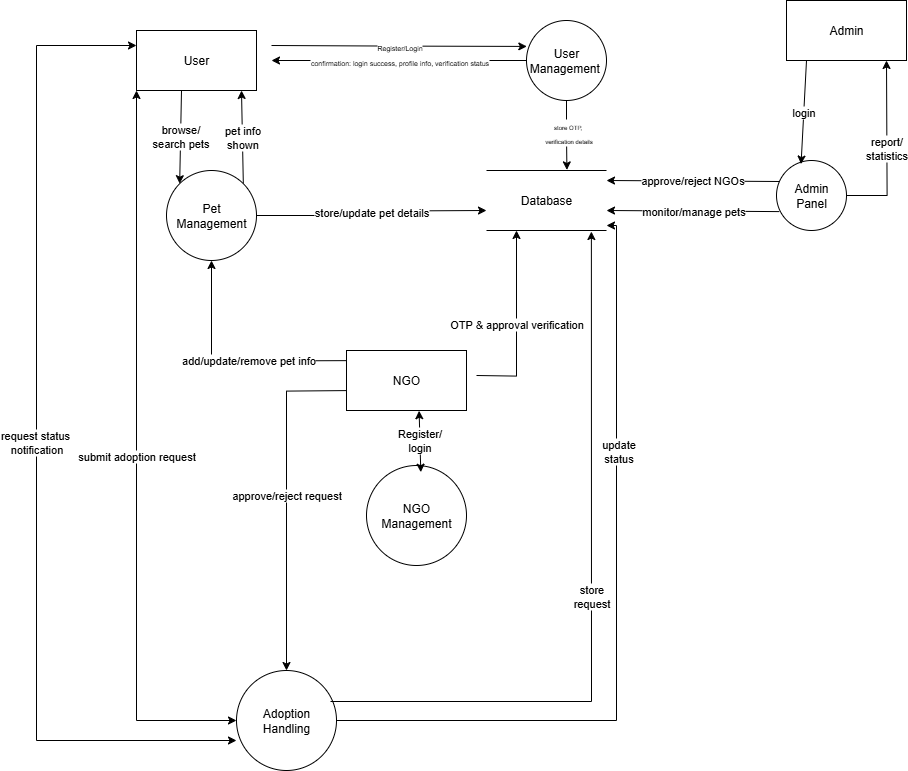

The diagram above was exported from draw.io. Its source (the exported page's mxGraphModel, read from the mxfile embedded in the PNG):
<mxGraphModel dx="1357" dy="1126" grid="1" gridSize="10" guides="1" tooltips="1" connect="1" arrows="1" fold="1" page="1" pageScale="1" pageWidth="827" pageHeight="1169" math="0" shadow="0">
  <root>
    <mxCell id="0" />
    <mxCell id="1" parent="0" />
    <mxCell id="dxy0We6uoVY0HUWd0Fw3-16" value="&lt;font style=&quot;font-size: 7px;&quot;&gt;confirmation: login success, profile info, verification status&lt;/font&gt;" style="edgeStyle=orthogonalEdgeStyle;rounded=0;orthogonalLoop=1;jettySize=auto;html=1;exitX=0;exitY=0.5;exitDx=0;exitDy=0;" edge="1" parent="1" source="dxy0We6uoVY0HUWd0Fw3-1">
      <mxGeometry relative="1" as="geometry">
        <mxPoint x="165.00000000000023" y="80" as="targetPoint" />
      </mxGeometry>
    </mxCell>
    <mxCell id="dxy0We6uoVY0HUWd0Fw3-1" value="User Management&amp;nbsp;" style="ellipse;whiteSpace=wrap;html=1;aspect=fixed;" vertex="1" parent="1">
      <mxGeometry x="420" y="40" width="80" height="80" as="geometry" />
    </mxCell>
    <mxCell id="dxy0We6uoVY0HUWd0Fw3-2" value="NGO Management" style="ellipse;whiteSpace=wrap;html=1;aspect=fixed;points=[[0.5,1,0,0,0],[0.89,0.8,0,0,0],[0.93,0.24,0,0,0],[0.96,0.31,0,0,0],[0.96,0.68,0,0,0],[1,0.39,0,0,0],[1,0.5,0,0,0],[1,0.6,0,0,0]];" vertex="1" parent="1">
      <mxGeometry x="260" y="485" width="100" height="100" as="geometry" />
    </mxCell>
    <mxCell id="dxy0We6uoVY0HUWd0Fw3-51" value="approve/reject NGOs" style="rounded=0;orthogonalLoop=1;jettySize=auto;html=1;exitX=0.06;exitY=0.3;exitDx=0;exitDy=0;exitPerimeter=0;entryX=1;entryY=0;entryDx=0;entryDy=0;" edge="1" parent="1" source="dxy0We6uoVY0HUWd0Fw3-3">
      <mxGeometry relative="1" as="geometry">
        <mxPoint x="500" y="200" as="targetPoint" />
      </mxGeometry>
    </mxCell>
    <mxCell id="dxy0We6uoVY0HUWd0Fw3-56" value="report/&lt;div&gt;statistics&lt;/div&gt;" style="edgeStyle=orthogonalEdgeStyle;rounded=0;orthogonalLoop=1;jettySize=auto;html=1;exitX=1;exitY=0.5;exitDx=0;exitDy=0;exitPerimeter=0;entryX=1;entryY=1;entryDx=0;entryDy=0;" edge="1" parent="1" source="dxy0We6uoVY0HUWd0Fw3-3">
      <mxGeometry relative="1" as="geometry">
        <mxPoint x="730" y="215" as="sourcePoint" />
        <mxPoint x="780" y="80" as="targetPoint" />
      </mxGeometry>
    </mxCell>
    <mxCell id="dxy0We6uoVY0HUWd0Fw3-3" value="Admin Panel" style="ellipse;whiteSpace=wrap;html=1;aspect=fixed;points=[[0,0,0,0,0],[0,1,0,0,0],[0.04,0.59,0,0,0],[0.04,0.73,0,0,0],[0.06,0.3,0,0,0],[0.23,0.09,0,0,0],[0.5,0,0,0,0],[0.5,1,0,0,0],[1,0,0,0,0],[1,0.5,0,0,0],[1,1,0,0,0]];" vertex="1" parent="1">
      <mxGeometry x="670" y="180" width="70" height="70" as="geometry" />
    </mxCell>
    <mxCell id="dxy0We6uoVY0HUWd0Fw3-41" value="request status&amp;nbsp;&lt;div&gt;notification&lt;/div&gt;" style="edgeStyle=orthogonalEdgeStyle;rounded=0;orthogonalLoop=1;jettySize=auto;html=1;entryX=0;entryY=0.25;entryDx=0;entryDy=0;startArrow=classic;startFill=1;endArrow=classic;endFill=1;" edge="1" parent="1" target="dxy0We6uoVY0HUWd0Fw3-59">
      <mxGeometry relative="1" as="geometry">
        <mxPoint x="130" y="760" as="sourcePoint" />
        <mxPoint x="45.00000000000023" y="65" as="targetPoint" />
        <Array as="points">
          <mxPoint x="-70" y="760" />
          <mxPoint x="-70" y="65" />
        </Array>
      </mxGeometry>
    </mxCell>
    <mxCell id="dxy0We6uoVY0HUWd0Fw3-43" style="edgeStyle=orthogonalEdgeStyle;rounded=0;orthogonalLoop=1;jettySize=auto;html=1;exitX=1;exitY=0.5;exitDx=0;exitDy=0;exitPerimeter=0;entryX=1;entryY=0.75;entryDx=0;entryDy=0;" edge="1" parent="1" source="dxy0We6uoVY0HUWd0Fw3-4">
      <mxGeometry relative="1" as="geometry">
        <mxPoint x="500" y="245" as="targetPoint" />
        <Array as="points">
          <mxPoint x="510" y="740" />
          <mxPoint x="510" y="245" />
        </Array>
      </mxGeometry>
    </mxCell>
    <mxCell id="dxy0We6uoVY0HUWd0Fw3-45" value="update&lt;div&gt;status&lt;/div&gt;" style="edgeLabel;html=1;align=center;verticalAlign=middle;resizable=0;points=[];" vertex="1" connectable="0" parent="dxy0We6uoVY0HUWd0Fw3-43">
      <mxGeometry x="0.3992" y="-1" relative="1" as="geometry">
        <mxPoint as="offset" />
      </mxGeometry>
    </mxCell>
    <mxCell id="dxy0We6uoVY0HUWd0Fw3-4" value="Adoption Handling" style="ellipse;whiteSpace=wrap;html=1;aspect=fixed;points=[[0,0.5,0,0,0],[0.09,0.8,0,0,0],[0.15,0.14,0,0,0],[0.5,0,0,0,0],[0.5,1,0,0,0],[0.88,0.8,0,0,0],[0.94,0.31,0,0,0],[1,0.5,0,0,0]];" vertex="1" parent="1">
      <mxGeometry x="130" y="690" width="100" height="100" as="geometry" />
    </mxCell>
    <mxCell id="dxy0We6uoVY0HUWd0Fw3-32" value="store/update pet details" style="edgeStyle=orthogonalEdgeStyle;rounded=0;orthogonalLoop=1;jettySize=auto;html=1;exitX=1;exitY=0.5;exitDx=0;exitDy=0;" edge="1" parent="1" source="dxy0We6uoVY0HUWd0Fw3-5">
      <mxGeometry relative="1" as="geometry">
        <mxPoint x="380.0000000000002" y="230" as="targetPoint" />
      </mxGeometry>
    </mxCell>
    <mxCell id="dxy0We6uoVY0HUWd0Fw3-37" value="pet info&lt;div&gt;shown&lt;/div&gt;" style="rounded=0;orthogonalLoop=1;jettySize=auto;html=1;exitX=1;exitY=0;exitDx=0;exitDy=0;entryX=0.75;entryY=1;entryDx=0;entryDy=0;" edge="1" parent="1" source="dxy0We6uoVY0HUWd0Fw3-5">
      <mxGeometry relative="1" as="geometry">
        <mxPoint x="135.00000000000023" y="110" as="targetPoint" />
      </mxGeometry>
    </mxCell>
    <mxCell id="dxy0We6uoVY0HUWd0Fw3-5" value="Pet Management" style="ellipse;whiteSpace=wrap;html=1;aspect=fixed;" vertex="1" parent="1">
      <mxGeometry x="60" y="190" width="90" height="90" as="geometry" />
    </mxCell>
    <mxCell id="dxy0We6uoVY0HUWd0Fw3-35" value="browse/&lt;div&gt;search pets&lt;/div&gt;" style="rounded=0;orthogonalLoop=1;jettySize=auto;html=1;exitX=0.25;exitY=1;exitDx=0;exitDy=0;entryX=0;entryY=0;entryDx=0;entryDy=0;" edge="1" parent="1" target="dxy0We6uoVY0HUWd0Fw3-5">
      <mxGeometry relative="1" as="geometry">
        <mxPoint x="75.00000000000023" y="110" as="sourcePoint" />
      </mxGeometry>
    </mxCell>
    <mxCell id="dxy0We6uoVY0HUWd0Fw3-38" value="submit adoption request" style="edgeStyle=orthogonalEdgeStyle;rounded=0;orthogonalLoop=1;jettySize=auto;html=1;exitX=0;exitY=1;exitDx=0;exitDy=0;entryX=0;entryY=0.5;entryDx=0;entryDy=0;entryPerimeter=0;startArrow=classic;startFill=1;" edge="1" parent="1" source="dxy0We6uoVY0HUWd0Fw3-59" target="dxy0We6uoVY0HUWd0Fw3-4">
      <mxGeometry relative="1" as="geometry">
        <mxPoint x="2.2737367544323206e-13" y="120" as="sourcePoint" />
        <mxPoint x="85.00000000000023" y="750" as="targetPoint" />
      </mxGeometry>
    </mxCell>
    <mxCell id="dxy0We6uoVY0HUWd0Fw3-15" value="&lt;font style=&quot;font-size: 7px;&quot;&gt;Register/Login&lt;/font&gt;" style="edgeStyle=orthogonalEdgeStyle;rounded=0;orthogonalLoop=1;jettySize=auto;html=1;exitX=1;exitY=0.25;exitDx=0;exitDy=0;entryX=0.004;entryY=0.324;entryDx=0;entryDy=0;entryPerimeter=0;" edge="1" parent="1" target="dxy0We6uoVY0HUWd0Fw3-1">
      <mxGeometry relative="1" as="geometry">
        <mxPoint x="165.00000000000023" y="65" as="sourcePoint" />
      </mxGeometry>
    </mxCell>
    <mxCell id="dxy0We6uoVY0HUWd0Fw3-20" value="&lt;font style=&quot;font-size: 6px;&quot;&gt;store OTP,&amp;nbsp;&lt;/font&gt;&lt;div&gt;&lt;font style=&quot;font-size: 6px;&quot;&gt;verification details&lt;/font&gt;&lt;/div&gt;" style="edgeStyle=orthogonalEdgeStyle;rounded=0;orthogonalLoop=1;jettySize=auto;html=1;exitX=0.5;exitY=1;exitDx=0;exitDy=0;entryX=0.67;entryY=-0.01;entryDx=0;entryDy=0;entryPerimeter=0;" edge="1" parent="1" source="dxy0We6uoVY0HUWd0Fw3-1" target="dxy0We6uoVY0HUWd0Fw3-60">
      <mxGeometry x="-0.1064" y="2" relative="1" as="geometry">
        <mxPoint x="468.4400000000005" y="200" as="targetPoint" />
        <mxPoint as="offset" />
      </mxGeometry>
    </mxCell>
    <mxCell id="dxy0We6uoVY0HUWd0Fw3-25" value="Register/&lt;div&gt;login&lt;/div&gt;" style="rounded=0;orthogonalLoop=1;jettySize=auto;html=1;exitX=0.605;exitY=1.004;exitDx=0;exitDy=0;entryX=0.543;entryY=0.067;entryDx=0;entryDy=0;entryPerimeter=0;exitPerimeter=0;startArrow=classic;startFill=1;" edge="1" parent="1" source="dxy0We6uoVY0HUWd0Fw3-58" target="dxy0We6uoVY0HUWd0Fw3-2">
      <mxGeometry relative="1" as="geometry">
        <mxPoint x="340" y="440" as="sourcePoint" />
      </mxGeometry>
    </mxCell>
    <mxCell id="dxy0We6uoVY0HUWd0Fw3-29" value="OTP &amp;amp; approval verification" style="edgeStyle=orthogonalEdgeStyle;rounded=0;orthogonalLoop=1;jettySize=auto;html=1;exitX=1;exitY=0.25;exitDx=0;exitDy=0;entryX=0.25;entryY=1;entryDx=0;entryDy=0;" edge="1" parent="1" target="dxy0We6uoVY0HUWd0Fw3-60">
      <mxGeometry relative="1" as="geometry">
        <mxPoint x="370" y="395" as="sourcePoint" />
        <mxPoint x="410" y="260" as="targetPoint" />
      </mxGeometry>
    </mxCell>
    <mxCell id="dxy0We6uoVY0HUWd0Fw3-31" value="add/update/remove pet info" style="edgeStyle=orthogonalEdgeStyle;rounded=0;orthogonalLoop=1;jettySize=auto;html=1;exitX=0.25;exitY=0;exitDx=0;exitDy=0;entryX=0.5;entryY=1;entryDx=0;entryDy=0;" edge="1" parent="1" target="dxy0We6uoVY0HUWd0Fw3-5">
      <mxGeometry relative="1" as="geometry">
        <mxPoint x="280" y="380" as="sourcePoint" />
      </mxGeometry>
    </mxCell>
    <mxCell id="dxy0We6uoVY0HUWd0Fw3-40" value="approve/reject request" style="edgeStyle=orthogonalEdgeStyle;rounded=0;orthogonalLoop=1;jettySize=auto;html=1;exitX=0;exitY=0.5;exitDx=0;exitDy=0;entryX=0.5;entryY=0;entryDx=0;entryDy=0;" edge="1" parent="1" target="dxy0We6uoVY0HUWd0Fw3-4">
      <mxGeometry relative="1" as="geometry">
        <mxPoint x="250" y="410" as="sourcePoint" />
      </mxGeometry>
    </mxCell>
    <mxCell id="dxy0We6uoVY0HUWd0Fw3-42" value="store&lt;div&gt;request&lt;/div&gt;" style="edgeStyle=orthogonalEdgeStyle;rounded=0;orthogonalLoop=1;jettySize=auto;html=1;exitX=0.94;exitY=0.31;exitDx=0;exitDy=0;exitPerimeter=0;entryX=0.874;entryY=1.017;entryDx=0;entryDy=0;entryPerimeter=0;" edge="1" parent="1" source="dxy0We6uoVY0HUWd0Fw3-4" target="dxy0We6uoVY0HUWd0Fw3-60">
      <mxGeometry relative="1" as="geometry">
        <mxPoint x="485.3600000000001" y="265.0999999999999" as="targetPoint" />
      </mxGeometry>
    </mxCell>
    <mxCell id="dxy0We6uoVY0HUWd0Fw3-48" value="login" style="rounded=0;orthogonalLoop=1;jettySize=auto;html=1;exitX=0.25;exitY=1;exitDx=0;exitDy=0;entryX=0.351;entryY=0.051;entryDx=0;entryDy=0;entryPerimeter=0;" edge="1" parent="1" target="dxy0We6uoVY0HUWd0Fw3-3">
      <mxGeometry relative="1" as="geometry">
        <mxPoint x="700" y="80" as="sourcePoint" />
        <mxPoint x="690" y="190" as="targetPoint" />
      </mxGeometry>
    </mxCell>
    <mxCell id="dxy0We6uoVY0HUWd0Fw3-52" value="monitor/manage pets" style="rounded=0;orthogonalLoop=1;jettySize=auto;html=1;entryX=1;entryY=0.5;entryDx=0;entryDy=0;exitX=0.04;exitY=0.73;exitDx=0;exitDy=0;exitPerimeter=0;" edge="1" parent="1" source="dxy0We6uoVY0HUWd0Fw3-3">
      <mxGeometry relative="1" as="geometry">
        <mxPoint x="673" y="221" as="sourcePoint" />
        <mxPoint x="500" y="230" as="targetPoint" />
      </mxGeometry>
    </mxCell>
    <mxCell id="dxy0We6uoVY0HUWd0Fw3-57" value="Admin" style="rounded=0;whiteSpace=wrap;html=1;" vertex="1" parent="1">
      <mxGeometry x="680" y="20" width="120" height="60" as="geometry" />
    </mxCell>
    <mxCell id="dxy0We6uoVY0HUWd0Fw3-58" value="NGO" style="rounded=0;whiteSpace=wrap;html=1;" vertex="1" parent="1">
      <mxGeometry x="240" y="370" width="120" height="60" as="geometry" />
    </mxCell>
    <mxCell id="dxy0We6uoVY0HUWd0Fw3-59" value="User" style="rounded=0;whiteSpace=wrap;html=1;" vertex="1" parent="1">
      <mxGeometry x="30" y="50" width="120" height="60" as="geometry" />
    </mxCell>
    <mxCell id="dxy0We6uoVY0HUWd0Fw3-60" value="Database" style="shape=partialRectangle;whiteSpace=wrap;html=1;left=0;right=0;fillColor=none;" vertex="1" parent="1">
      <mxGeometry x="380" y="190" width="120" height="60" as="geometry" />
    </mxCell>
  </root>
</mxGraphModel>